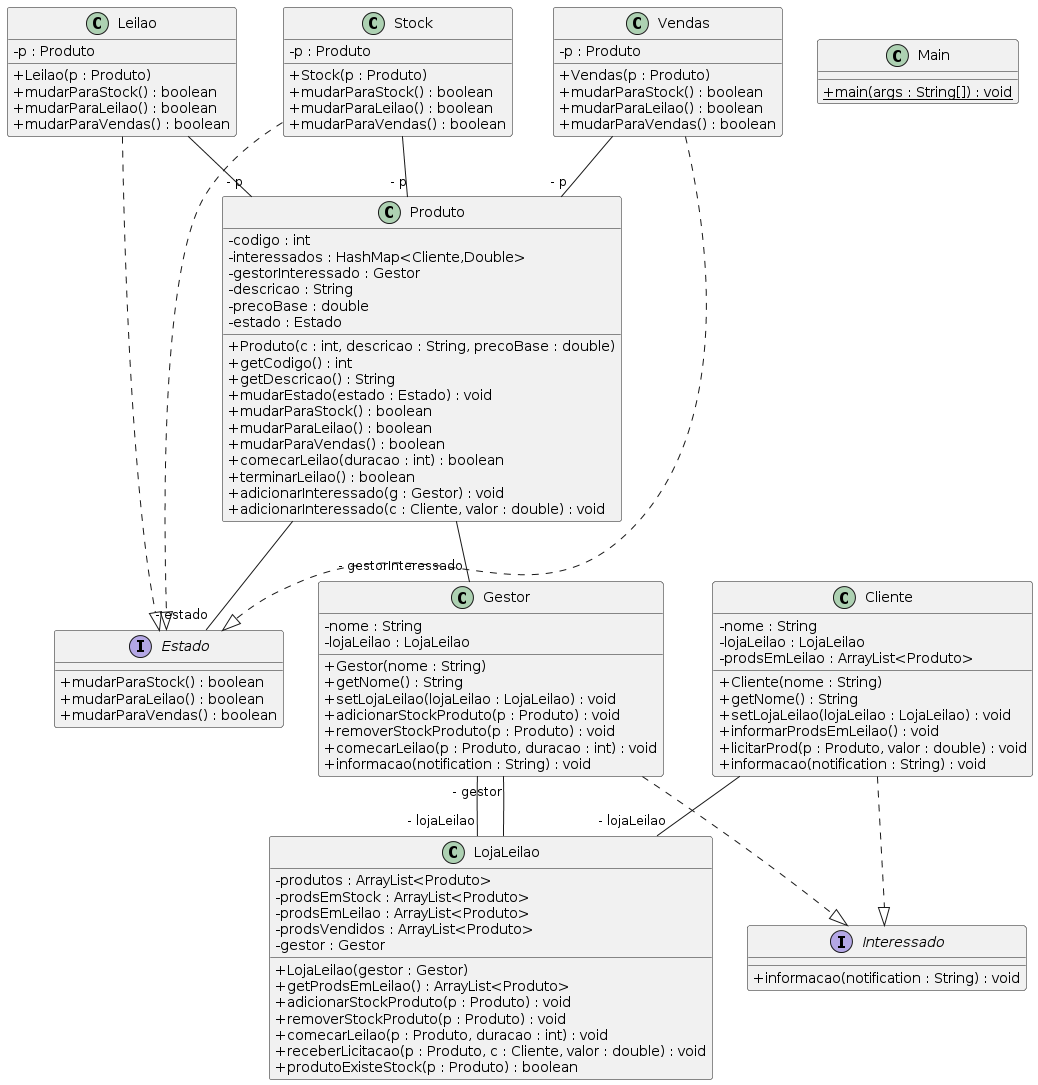

The diagram above was rendered by PlantUML. Its source (embedded in the PNG):
@startuml
skinparam classAttributeIconSize 0
class Stock{
- p : Produto
+ Stock(p : Produto)
+ mudarParaStock() : boolean
+ mudarParaLeilao() : boolean
+ mudarParaVendas() : boolean
}
Stock ..|> Estado
class Cliente{
- nome : String
- lojaLeilao : LojaLeilao
- prodsEmLeilao : ArrayList<Produto>
+ Cliente(nome : String)
+ getNome() : String
+ setLojaLeilao(lojaLeilao : LojaLeilao) : void
+ informarProdsEmLeilao() : void
+ licitarProd(p : Produto, valor : double) : void
+ informacao(notification : String) : void
}
Cliente ..|> Interessado
class Produto{
- codigo : int
- interessados : HashMap<Cliente,Double>
- gestorInteressado : Gestor
- descricao : String
- precoBase : double
- estado : Estado
+ Produto(c : int, descricao : String, precoBase : double)
+ getCodigo() : int
+ getDescricao() : String
+ mudarEstado(estado : Estado) : void
+ mudarParaStock() : boolean
+ mudarParaLeilao() : boolean
+ mudarParaVendas() : boolean
+ comecarLeilao(duracao : int) : boolean
+ terminarLeilao() : boolean
+ adicionarInteressado(g : Gestor) : void
+ adicionarInteressado(c : Cliente, valor : double) : void
}
class Leilao{
- p : Produto
+ Leilao(p : Produto)
+ mudarParaStock() : boolean
+ mudarParaLeilao() : boolean
+ mudarParaVendas() : boolean
}
Leilao ..|> Estado
class LojaLeilao{
- produtos : ArrayList<Produto>
- prodsEmStock : ArrayList<Produto>
- prodsEmLeilao : ArrayList<Produto>
- prodsVendidos : ArrayList<Produto>
- gestor : Gestor
+ LojaLeilao(gestor : Gestor)
+ getProdsEmLeilao() : ArrayList<Produto>
+ adicionarStockProduto(p : Produto) : void
+ removerStockProduto(p : Produto) : void
+ comecarLeilao(p : Produto, duracao : int) : void
+ receberLicitacao(p : Produto, c : Cliente, valor : double) : void
+ produtoExisteStock(p : Produto) : boolean
}
class Vendas{
- p : Produto
+ Vendas(p : Produto)
+ mudarParaStock() : boolean
+ mudarParaLeilao() : boolean
+ mudarParaVendas() : boolean
}
Vendas ..|> Estado
class Main{
+ {static} main(args : String[]) : void
}
class Gestor{
- nome : String
- lojaLeilao : LojaLeilao
+ Gestor(nome : String)
+ getNome() : String
+ setLojaLeilao(lojaLeilao : LojaLeilao) : void
+ adicionarStockProduto(p : Produto) : void
+ removerStockProduto(p : Produto) : void
+ comecarLeilao(p : Produto, duracao : int) : void
+ informacao(notification : String) : void
}
Gestor ..|> Interessado
Stock--"- p" Produto
Cliente--"- lojaLeilao" LojaLeilao
Produto--"- gestorInteressado" Gestor
Produto--"- estado" Estado
Leilao--"- p" Produto
LojaLeilao--"- gestor" Gestor
Vendas--"- p" Produto
Gestor--"- lojaLeilao" LojaLeilao
interface Estado{
+ mudarParaStock() : boolean
+ mudarParaLeilao() : boolean
+ mudarParaVendas() : boolean
}
interface Interessado{
+ informacao(notification : String) : void
}
@enduml